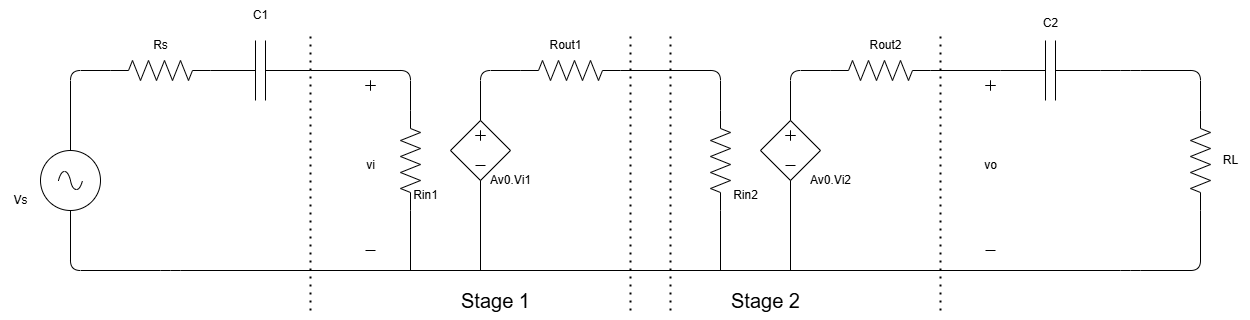

The diagram above was exported from draw.io. Its source (the exported page's mxGraphModel, read from the mxfile embedded in the PNG):
<mxGraphModel dx="4187" dy="1113" grid="1" gridSize="10" guides="1" tooltips="1" connect="1" arrows="1" fold="1" page="1" pageScale="1" pageWidth="850" pageHeight="1100" math="0" shadow="0">
  <root>
    <mxCell id="0" />
    <mxCell id="1" parent="0" />
    <mxCell id="249" value="" style="pointerEvents=1;verticalLabelPosition=bottom;shadow=0;dashed=0;align=center;html=1;verticalAlign=top;shape=mxgraph.electrical.resistors.resistor_2;direction=south;" vertex="1" parent="1">
      <mxGeometry x="-1430" y="210" width="20" height="100" as="geometry" />
    </mxCell>
    <mxCell id="250" value="" style="group" vertex="1" connectable="0" parent="1">
      <mxGeometry x="-1380" y="220" width="60" height="60" as="geometry" />
    </mxCell>
    <mxCell id="251" value="" style="pointerEvents=1;verticalLabelPosition=bottom;shadow=0;dashed=0;align=center;html=1;verticalAlign=top;shape=mxgraph.electrical.signal_sources.source;aspect=fixed;points=[[0.5,0,0],[1,0.5,0],[0.5,1,0],[0,0.5,0]];elSignalType=none;elSourceType=dependent;" vertex="1" parent="250">
      <mxGeometry width="60" height="60" as="geometry" />
    </mxCell>
    <mxCell id="252" value="" style="shape=cross;whiteSpace=wrap;html=1;size=0;" vertex="1" parent="250">
      <mxGeometry x="25" y="10" width="10" height="10" as="geometry" />
    </mxCell>
    <mxCell id="253" value="" style="endArrow=none;html=1;" edge="1" parent="250">
      <mxGeometry width="50" height="50" relative="1" as="geometry">
        <mxPoint x="25" y="45" as="sourcePoint" />
        <mxPoint x="35" y="45" as="targetPoint" />
      </mxGeometry>
    </mxCell>
    <mxCell id="254" value="" style="shape=cross;whiteSpace=wrap;html=1;size=0;" vertex="1" parent="250">
      <mxGeometry x="-85" y="-40" width="10" height="10" as="geometry" />
    </mxCell>
    <mxCell id="255" value="" style="shape=cross;whiteSpace=wrap;html=1;size=0;" vertex="1" parent="250">
      <mxGeometry x="535" y="-40" width="10" height="10" as="geometry" />
    </mxCell>
    <mxCell id="256" value="" style="pointerEvents=1;verticalLabelPosition=bottom;shadow=0;dashed=0;align=center;html=1;verticalAlign=top;shape=mxgraph.electrical.resistors.resistor_2;direction=west;" vertex="1" parent="1">
      <mxGeometry x="-1310" y="160" width="100" height="20" as="geometry" />
    </mxCell>
    <mxCell id="257" value="" style="endArrow=none;html=1;exitX=1;exitY=0.5;exitDx=0;exitDy=0;exitPerimeter=0;entryX=0;entryY=0.5;entryDx=0;entryDy=0;entryPerimeter=0;" edge="1" parent="1" target="249">
      <mxGeometry width="50" height="50" relative="1" as="geometry">
        <mxPoint x="-1520" y="170" as="sourcePoint" />
        <mxPoint x="-1400" y="90" as="targetPoint" />
        <Array as="points">
          <mxPoint x="-1420" y="170" />
        </Array>
      </mxGeometry>
    </mxCell>
    <mxCell id="258" value="" style="endArrow=none;html=1;exitX=0.5;exitY=0;exitDx=0;exitDy=0;exitPerimeter=0;entryX=1;entryY=0.5;entryDx=0;entryDy=0;entryPerimeter=0;" edge="1" parent="1" source="251" target="256">
      <mxGeometry width="50" height="50" relative="1" as="geometry">
        <mxPoint x="-1500" y="140" as="sourcePoint" />
        <mxPoint x="-1450" y="90" as="targetPoint" />
        <Array as="points">
          <mxPoint x="-1350" y="170" />
        </Array>
      </mxGeometry>
    </mxCell>
    <mxCell id="259" value="" style="endArrow=none;html=1;entryX=0.5;entryY=1;entryDx=0;entryDy=0;entryPerimeter=0;" edge="1" parent="1" target="251">
      <mxGeometry width="50" height="50" relative="1" as="geometry">
        <mxPoint x="-1350" y="370" as="sourcePoint" />
        <mxPoint x="-1330" y="290" as="targetPoint" />
      </mxGeometry>
    </mxCell>
    <mxCell id="260" value="" style="endArrow=none;html=1;entryX=1;entryY=0.5;entryDx=0;entryDy=0;entryPerimeter=0;" edge="1" parent="1" target="249">
      <mxGeometry width="50" height="50" relative="1" as="geometry">
        <mxPoint x="-1420" y="370" as="sourcePoint" />
        <mxPoint x="-1340" y="290" as="targetPoint" />
      </mxGeometry>
    </mxCell>
    <mxCell id="261" value="" style="pointerEvents=1;verticalLabelPosition=bottom;shadow=0;dashed=0;align=center;html=1;verticalAlign=top;shape=mxgraph.electrical.resistors.resistor_2;direction=south;" vertex="1" parent="1">
      <mxGeometry x="-1120" y="210" width="20" height="100" as="geometry" />
    </mxCell>
    <mxCell id="262" value="" style="group" vertex="1" connectable="0" parent="1">
      <mxGeometry x="-1070" y="220" width="60" height="60" as="geometry" />
    </mxCell>
    <mxCell id="263" value="" style="pointerEvents=1;verticalLabelPosition=bottom;shadow=0;dashed=0;align=center;html=1;verticalAlign=top;shape=mxgraph.electrical.signal_sources.source;aspect=fixed;points=[[0.5,0,0],[1,0.5,0],[0.5,1,0],[0,0.5,0]];elSignalType=none;elSourceType=dependent;" vertex="1" parent="262">
      <mxGeometry width="60" height="60" as="geometry" />
    </mxCell>
    <mxCell id="264" value="" style="shape=cross;whiteSpace=wrap;html=1;size=0;" vertex="1" parent="262">
      <mxGeometry x="25" y="10" width="10" height="10" as="geometry" />
    </mxCell>
    <mxCell id="265" value="" style="endArrow=none;html=1;" edge="1" parent="262">
      <mxGeometry width="50" height="50" relative="1" as="geometry">
        <mxPoint x="25" y="45" as="sourcePoint" />
        <mxPoint x="35" y="45" as="targetPoint" />
      </mxGeometry>
    </mxCell>
    <mxCell id="266" value="" style="pointerEvents=1;verticalLabelPosition=bottom;shadow=0;dashed=0;align=center;html=1;verticalAlign=top;shape=mxgraph.electrical.resistors.resistor_2;direction=west;" vertex="1" parent="1">
      <mxGeometry x="-1000" y="160" width="100" height="20" as="geometry" />
    </mxCell>
    <mxCell id="267" value="" style="endArrow=none;html=1;exitX=1;exitY=0.5;exitDx=0;exitDy=0;exitPerimeter=0;entryX=0;entryY=0.5;entryDx=0;entryDy=0;entryPerimeter=0;" edge="1" parent="1" target="261">
      <mxGeometry width="50" height="50" relative="1" as="geometry">
        <mxPoint x="-1210" y="170" as="sourcePoint" />
        <mxPoint x="-1090" y="90" as="targetPoint" />
        <Array as="points">
          <mxPoint x="-1110" y="170" />
        </Array>
      </mxGeometry>
    </mxCell>
    <mxCell id="268" value="" style="endArrow=none;html=1;exitX=0.5;exitY=0;exitDx=0;exitDy=0;exitPerimeter=0;entryX=1;entryY=0.5;entryDx=0;entryDy=0;entryPerimeter=0;" edge="1" parent="1" source="263" target="266">
      <mxGeometry width="50" height="50" relative="1" as="geometry">
        <mxPoint x="-1190" y="140" as="sourcePoint" />
        <mxPoint x="-1140" y="90" as="targetPoint" />
        <Array as="points">
          <mxPoint x="-1040" y="170" />
        </Array>
      </mxGeometry>
    </mxCell>
    <mxCell id="269" value="" style="endArrow=none;html=1;entryX=0.5;entryY=1;entryDx=0;entryDy=0;entryPerimeter=0;" edge="1" parent="1" target="263">
      <mxGeometry width="50" height="50" relative="1" as="geometry">
        <mxPoint x="-1040" y="370" as="sourcePoint" />
        <mxPoint x="-1020" y="290" as="targetPoint" />
      </mxGeometry>
    </mxCell>
    <mxCell id="270" value="" style="endArrow=none;html=1;entryX=1;entryY=0.5;entryDx=0;entryDy=0;entryPerimeter=0;" edge="1" parent="1" target="261">
      <mxGeometry width="50" height="50" relative="1" as="geometry">
        <mxPoint x="-1110" y="370" as="sourcePoint" />
        <mxPoint x="-1030" y="290" as="targetPoint" />
      </mxGeometry>
    </mxCell>
    <mxCell id="271" value="" style="endArrow=none;dashed=1;html=1;dashPattern=1 3;strokeWidth=2;" edge="1" parent="1">
      <mxGeometry width="50" height="50" relative="1" as="geometry">
        <mxPoint x="-1520" y="410" as="sourcePoint" />
        <mxPoint x="-1520" y="130" as="targetPoint" />
      </mxGeometry>
    </mxCell>
    <mxCell id="272" value="" style="endArrow=none;dashed=1;html=1;dashPattern=1 3;strokeWidth=2;" edge="1" parent="1">
      <mxGeometry width="50" height="50" relative="1" as="geometry">
        <mxPoint x="-1200" y="410" as="sourcePoint" />
        <mxPoint x="-1200" y="130" as="targetPoint" />
      </mxGeometry>
    </mxCell>
    <mxCell id="273" value="" style="endArrow=none;dashed=1;html=1;dashPattern=1 3;strokeWidth=2;" edge="1" parent="1">
      <mxGeometry width="50" height="50" relative="1" as="geometry">
        <mxPoint x="-1160" y="410" as="sourcePoint" />
        <mxPoint x="-1160" y="130" as="targetPoint" />
      </mxGeometry>
    </mxCell>
    <mxCell id="274" value="" style="endArrow=none;dashed=1;html=1;dashPattern=1 3;strokeWidth=2;" edge="1" parent="1">
      <mxGeometry width="50" height="50" relative="1" as="geometry">
        <mxPoint x="-890" y="410" as="sourcePoint" />
        <mxPoint x="-890" y="130" as="targetPoint" />
      </mxGeometry>
    </mxCell>
    <mxCell id="275" value="&lt;font style=&quot;font-size: 20px;&quot;&gt;Stage 1&lt;/font&gt;" style="text;html=1;align=center;verticalAlign=middle;resizable=0;points=[];autosize=1;strokeColor=none;fillColor=none;" vertex="1" parent="1">
      <mxGeometry x="-1380" y="380" width="90" height="40" as="geometry" />
    </mxCell>
    <mxCell id="276" value="&lt;font style=&quot;font-size: 20px;&quot;&gt;Stage 2&lt;/font&gt;" style="text;html=1;align=center;verticalAlign=middle;resizable=0;points=[];autosize=1;strokeColor=none;fillColor=none;" vertex="1" parent="1">
      <mxGeometry x="-1110" y="380" width="90" height="40" as="geometry" />
    </mxCell>
    <mxCell id="277" value="Rin1" style="text;html=1;align=center;verticalAlign=middle;resizable=0;points=[];autosize=1;strokeColor=none;fillColor=none;" vertex="1" parent="1">
      <mxGeometry x="-1430" y="280" width="50" height="30" as="geometry" />
    </mxCell>
    <mxCell id="278" value="Rout1" style="text;html=1;align=center;verticalAlign=middle;resizable=0;points=[];autosize=1;strokeColor=none;fillColor=none;" vertex="1" parent="1">
      <mxGeometry x="-1295" y="130" width="60" height="30" as="geometry" />
    </mxCell>
    <mxCell id="279" value="Av0.Vi1" style="text;html=1;align=center;verticalAlign=middle;resizable=0;points=[];autosize=1;strokeColor=none;fillColor=none;" vertex="1" parent="1">
      <mxGeometry x="-1350" y="265" width="60" height="30" as="geometry" />
    </mxCell>
    <mxCell id="280" value="vi" style="text;html=1;align=center;verticalAlign=middle;resizable=0;points=[];autosize=1;strokeColor=none;fillColor=none;" vertex="1" parent="1">
      <mxGeometry x="-1475" y="250" width="30" height="30" as="geometry" />
    </mxCell>
    <mxCell id="281" value="" style="endArrow=none;html=1;" edge="1" parent="1">
      <mxGeometry width="50" height="50" relative="1" as="geometry">
        <mxPoint x="-1465" y="350" as="sourcePoint" />
        <mxPoint x="-1455" y="350" as="targetPoint" />
      </mxGeometry>
    </mxCell>
    <mxCell id="282" value="Rin2" style="text;html=1;align=center;verticalAlign=middle;resizable=0;points=[];autosize=1;strokeColor=none;fillColor=none;" vertex="1" parent="1">
      <mxGeometry x="-1110" y="280" width="50" height="30" as="geometry" />
    </mxCell>
    <mxCell id="283" value="Av0.Vi2" style="text;html=1;align=center;verticalAlign=middle;resizable=0;points=[];autosize=1;strokeColor=none;fillColor=none;" vertex="1" parent="1">
      <mxGeometry x="-1030" y="265" width="60" height="30" as="geometry" />
    </mxCell>
    <mxCell id="284" value="Rout2" style="text;html=1;align=center;verticalAlign=middle;resizable=0;points=[];autosize=1;strokeColor=none;fillColor=none;" vertex="1" parent="1">
      <mxGeometry x="-975" y="130" width="60" height="30" as="geometry" />
    </mxCell>
    <mxCell id="285" value="vo" style="text;html=1;align=center;verticalAlign=middle;resizable=0;points=[];autosize=1;strokeColor=none;fillColor=none;" vertex="1" parent="1">
      <mxGeometry x="-860" y="250" width="40" height="30" as="geometry" />
    </mxCell>
    <mxCell id="286" value="" style="endArrow=none;html=1;" edge="1" parent="1">
      <mxGeometry width="50" height="50" relative="1" as="geometry">
        <mxPoint x="-845" y="350" as="sourcePoint" />
        <mxPoint x="-835" y="350" as="targetPoint" />
      </mxGeometry>
    </mxCell>
    <mxCell id="287" value="" style="endArrow=none;html=1;exitX=1;exitY=0.5;exitDx=0;exitDy=0;exitPerimeter=0;entryX=0;entryY=0.5;entryDx=0;entryDy=0;entryPerimeter=0;" edge="1" parent="1" source="297" target="292">
      <mxGeometry width="50" height="50" relative="1" as="geometry">
        <mxPoint x="-970" y="190" as="sourcePoint" />
        <mxPoint x="-820" y="170" as="targetPoint" />
        <Array as="points">
          <mxPoint x="-700" y="170" />
          <mxPoint x="-630" y="170" />
        </Array>
      </mxGeometry>
    </mxCell>
    <mxCell id="288" value="" style="pointerEvents=1;verticalLabelPosition=bottom;shadow=0;dashed=0;align=center;html=1;verticalAlign=top;shape=mxgraph.electrical.resistors.resistor_2;" vertex="1" parent="1">
      <mxGeometry x="-1720" y="160" width="100" height="20" as="geometry" />
    </mxCell>
    <mxCell id="289" value="" style="pointerEvents=1;verticalLabelPosition=bottom;shadow=0;dashed=0;align=center;html=1;verticalAlign=top;shape=mxgraph.electrical.signal_sources.source;aspect=fixed;points=[[0.5,0,0],[1,0.5,0],[0.5,1,0],[0,0.5,0]];elSignalType=ac;" vertex="1" parent="1">
      <mxGeometry x="-1790" y="250" width="60" height="60" as="geometry" />
    </mxCell>
    <mxCell id="290" value="" style="endArrow=none;html=1;exitX=0.5;exitY=0;exitDx=0;exitDy=0;exitPerimeter=0;entryX=0;entryY=0.5;entryDx=0;entryDy=0;entryPerimeter=0;" edge="1" parent="1" source="289" target="288">
      <mxGeometry width="50" height="50" relative="1" as="geometry">
        <mxPoint x="-1850" y="150" as="sourcePoint" />
        <mxPoint x="-1800" y="100" as="targetPoint" />
        <Array as="points">
          <mxPoint x="-1760" y="170" />
        </Array>
      </mxGeometry>
    </mxCell>
    <mxCell id="291" value="Rs" style="text;html=1;align=center;verticalAlign=middle;resizable=0;points=[];autosize=1;strokeColor=none;fillColor=none;" vertex="1" parent="1">
      <mxGeometry x="-1690" y="130" width="40" height="30" as="geometry" />
    </mxCell>
    <mxCell id="292" value="" style="pointerEvents=1;verticalLabelPosition=bottom;shadow=0;dashed=0;align=center;html=1;verticalAlign=top;shape=mxgraph.electrical.resistors.resistor_2;direction=south;" vertex="1" parent="1">
      <mxGeometry x="-640" y="210" width="20" height="100" as="geometry" />
    </mxCell>
    <mxCell id="293" value="RL" style="text;html=1;align=center;verticalAlign=middle;resizable=0;points=[];autosize=1;strokeColor=none;fillColor=none;" vertex="1" parent="1">
      <mxGeometry x="-620" y="245.00000000000003" width="40" height="30" as="geometry" />
    </mxCell>
    <mxCell id="294" value="" style="endArrow=none;html=1;exitX=0.5;exitY=1;exitDx=0;exitDy=0;exitPerimeter=0;entryX=1;entryY=0.5;entryDx=0;entryDy=0;entryPerimeter=0;" edge="1" parent="1" source="289" target="292">
      <mxGeometry width="50" height="50" relative="1" as="geometry">
        <mxPoint x="-1340" y="460" as="sourcePoint" />
        <mxPoint x="-1290" y="410" as="targetPoint" />
        <Array as="points">
          <mxPoint x="-1760" y="370" />
          <mxPoint x="-1660" y="370" />
          <mxPoint x="-700" y="370" />
          <mxPoint x="-630" y="370" />
        </Array>
      </mxGeometry>
    </mxCell>
    <mxCell id="295" value="Vs" style="text;html=1;align=center;verticalAlign=middle;resizable=0;points=[];autosize=1;strokeColor=none;fillColor=none;" vertex="1" parent="1">
      <mxGeometry x="-1830" y="284.66" width="40" height="30" as="geometry" />
    </mxCell>
    <mxCell id="296" value="" style="pointerEvents=1;verticalLabelPosition=bottom;shadow=0;dashed=0;align=center;html=1;verticalAlign=top;shape=mxgraph.electrical.capacitors.capacitor_1;" vertex="1" parent="1">
      <mxGeometry x="-1620" y="140" width="100" height="60" as="geometry" />
    </mxCell>
    <mxCell id="297" value="" style="pointerEvents=1;verticalLabelPosition=bottom;shadow=0;dashed=0;align=center;html=1;verticalAlign=top;shape=mxgraph.electrical.capacitors.capacitor_1;" vertex="1" parent="1">
      <mxGeometry x="-830" y="140" width="100" height="60" as="geometry" />
    </mxCell>
    <mxCell id="298" value="" style="endArrow=none;html=1;exitX=0;exitY=0.5;exitDx=0;exitDy=0;exitPerimeter=0;entryX=0;entryY=0.5;entryDx=0;entryDy=0;entryPerimeter=0;" edge="1" parent="1" source="266" target="297">
      <mxGeometry width="50" height="50" relative="1" as="geometry">
        <mxPoint x="-820" y="230" as="sourcePoint" />
        <mxPoint x="-770" y="180" as="targetPoint" />
      </mxGeometry>
    </mxCell>
    <mxCell id="299" value="C2" style="text;html=1;align=center;verticalAlign=middle;resizable=0;points=[];autosize=1;strokeColor=none;fillColor=none;" vertex="1" parent="1">
      <mxGeometry x="-800" y="108" width="40" height="30" as="geometry" />
    </mxCell>
    <mxCell id="300" value="C1" style="text;html=1;align=center;verticalAlign=middle;resizable=0;points=[];autosize=1;strokeColor=none;fillColor=none;" vertex="1" parent="1">
      <mxGeometry x="-1590" y="100" width="40" height="30" as="geometry" />
    </mxCell>
  </root>
</mxGraphModel>